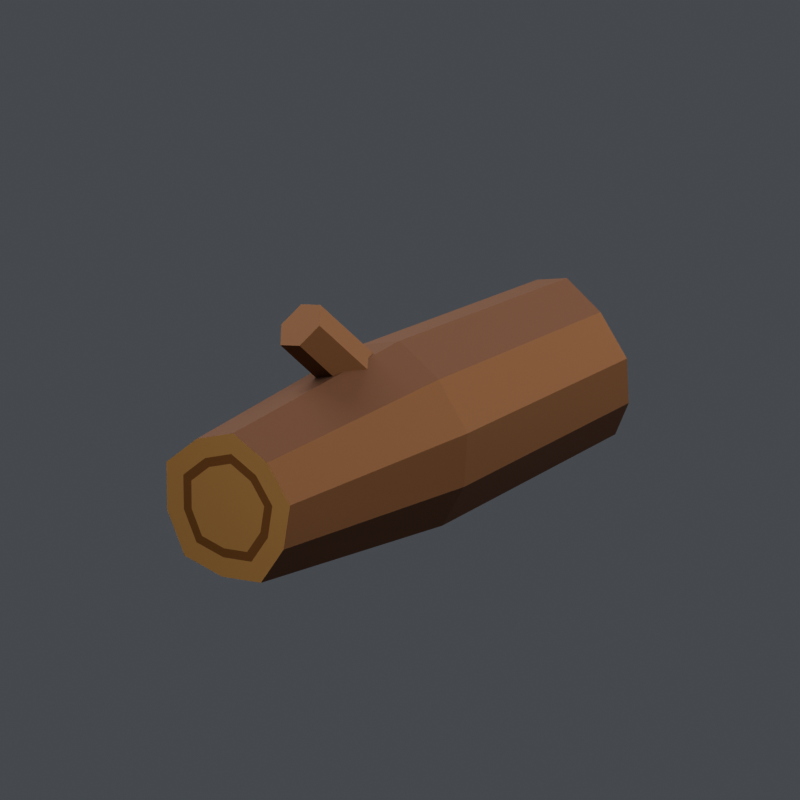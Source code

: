 # Source: wood.blend  (saved by Blender 4.5.91; exported with 4.5.12 LTS)
import bpy
from mathutils import Matrix  # noqa: F401  (used for matrix-valued properties, if any)

bpy.ops.wm.read_factory_settings(use_empty=True)
scene = bpy.context.scene
scene.name = 'Scene'

# ---- collections
col_editableasset = bpy.data.collections.new('EditableAsset'); scene.collection.children.link(col_editableasset)

# ---- materials (node trees are filled in below, after node groups)
mat_matte_63432f = bpy.data.materials.new('matte_63432F')
mat_matte_63432f.diffuse_color = (0.1248, 0.05613, 0.02843, 1.0)
mat_matte_795437 = bpy.data.materials.new('matte_795437')
mat_matte_795437.diffuse_color = (0.1912, 0.08866, 0.0382, 1.0)
mat_matte_c99b62 = bpy.data.materials.new('matte_C99B62')
mat_matte_c99b62.diffuse_color = (0.5841, 0.3278, 0.1221, 1.0)
mat_matte_906238 = bpy.data.materials.new('matte_906238')
mat_matte_906238.diffuse_color = (0.2789, 0.1221, 0.03955, 1.0)

# ---- material node trees
mat_matte_63432f.use_nodes = True; mat_matte_63432f.node_tree.nodes.clear()
_N = mat_matte_63432f.node_tree.nodes; _L = mat_matte_63432f.node_tree.links
n0 = _N.new('ShaderNodeBsdfPrincipled'); n0.name = 'Principled BSDF'; n0.location = (-200, 100)
n0.inputs[0].default_value = (0.1248, 0.05613, 0.02843, 1.0)
n0.inputs[2].default_value = 0.9
n1 = _N.new('ShaderNodeOutputMaterial'); n1.name = 'Material Output'; n1.location = (200, 100)
_L.new(n0.outputs[0], n1.inputs[0])
n1.is_active_output = True
mat_matte_795437.use_nodes = True; mat_matte_795437.node_tree.nodes.clear()
_N = mat_matte_795437.node_tree.nodes; _L = mat_matte_795437.node_tree.links
n0 = _N.new('ShaderNodeBsdfPrincipled'); n0.name = 'Principled BSDF'; n0.location = (-200, 100)
n0.inputs[0].default_value = (0.1912, 0.08866, 0.0382, 1.0)
n0.inputs[2].default_value = 0.9
n1 = _N.new('ShaderNodeOutputMaterial'); n1.name = 'Material Output'; n1.location = (200, 100)
_L.new(n0.outputs[0], n1.inputs[0])
n1.is_active_output = True
mat_matte_c99b62.use_nodes = True; mat_matte_c99b62.node_tree.nodes.clear()
_N = mat_matte_c99b62.node_tree.nodes; _L = mat_matte_c99b62.node_tree.links
n0 = _N.new('ShaderNodeBsdfPrincipled'); n0.name = 'Principled BSDF'; n0.location = (-200, 100)
n0.inputs[0].default_value = (0.5841, 0.3278, 0.1221, 1.0)
n0.inputs[2].default_value = 0.9
n1 = _N.new('ShaderNodeOutputMaterial'); n1.name = 'Material Output'; n1.location = (200, 100)
_L.new(n0.outputs[0], n1.inputs[0])
n1.is_active_output = True
mat_matte_906238.use_nodes = True; mat_matte_906238.node_tree.nodes.clear()
_N = mat_matte_906238.node_tree.nodes; _L = mat_matte_906238.node_tree.links
n0 = _N.new('ShaderNodeBsdfPrincipled'); n0.name = 'Principled BSDF'; n0.location = (-200, 100)
n0.inputs[0].default_value = (0.2789, 0.1221, 0.03955, 1.0)
n0.inputs[2].default_value = 0.9
n1 = _N.new('ShaderNodeOutputMaterial'); n1.name = 'Material Output'; n1.location = (200, 100)
_L.new(n0.outputs[0], n1.inputs[0])
n1.is_active_output = True

# ---- world
world_neutralworld = bpy.data.worlds.new('NeutralWorld'); scene.world = world_neutralworld
world_neutralworld.use_nodes = True; world_neutralworld.node_tree.nodes.clear()
_N = world_neutralworld.node_tree.nodes; _L = world_neutralworld.node_tree.links
n0 = _N.new('ShaderNodeBackground'); n0.name = 'Background'; n0.location = (-200, 100)
n0.inputs[0].default_value = (0.16, 0.17, 0.19, 1.0)
n0.inputs[1].default_value = 0.5
n1 = _N.new('ShaderNodeOutputWorld'); n1.name = 'World Output'; n1.location = (200, 100)
_L.new(n0.outputs[0], n1.inputs[0])
n1.is_active_output = True

# ---- cameras
cam_reviewcamera = bpy.data.cameras.new('ReviewCamera')
cam_reviewcamera.type = 'ORTHO'
cam_reviewcamera.ortho_scale = 1.548

# ---- lights
light_key = bpy.data.lights.new('Key', 'AREA')
light_key.energy = 90.0
light_key.shape = 'DISK'
light_key.size = 3.0
light_fill = bpy.data.lights.new('Fill', 'AREA')
light_fill.energy = 50.0
light_fill.shape = 'DISK'
light_fill.size = 3.0
light_rim = bpy.data.lights.new('Rim', 'AREA')
light_rim.energy = 60.0
light_rim.shape = 'DISK'
light_rim.size = 2.0

# ---- meshes
me_log_63432f = bpy.data.meshes.new('log_63432F')
me_log_63432f.from_pydata([(-0.4596, 0.0, 0.3514), (-0.472, -0.09393, 0.3106), (-0.4987, -0.1568, 0.1304), (-0.505, -0.1019, 0.04107), (-0.4888, 0.1029, 0.03969), (-0.4736, 0.1552, 0.1309), (-0.4567, 0.09493, 0.312), (0.0, 0.0, 0.3763), (0.0, -0.1077, 0.3296), (0.0, -0.1799, 0.1229), (0.0, -0.1169, 0.02044), (0.0, 0.1181, 0.01886), (0.0, 0.178, 0.1235), (0.0, 0.1089, 0.3312), (0.4545, 0.0, 0.3363), (0.4685, -0.08564, 0.2992), (0.4918, -0.143, 0.1349), (0.4939, -0.09293, 0.05344), (0.4717, 0.09384, 0.05219), (0.4576, 0.1415, 0.1354), (0.4477, 0.08655, 0.3005)], [], [(0, 1, 8), (0, 8, 7), (2, 3, 10), (2, 10, 9), (4, 5, 12), (4, 12, 11), (6, 0, 7), (6, 7, 13), (7, 8, 15), (7, 15, 14), (9, 10, 17), (9, 17, 16), (11, 12, 19), (11, 19, 18), (13, 7, 14), (13, 14, 20)])
me_log_63432f.materials.append(mat_matte_63432f)
me_log_63432f.update()
me_log_795437 = bpy.data.meshes.new('log_795437')
me_log_795437.from_pydata([(-0.472, -0.09393, 0.3106), (-0.4869, -0.1681, 0.236), (-0.4987, -0.1568, 0.1304), (-0.505, -0.1019, 0.04107), (-0.499, -1.936e-17, 0.02325), (-0.4888, 0.1029, 0.03969), (-0.4736, 0.1552, 0.1309), (-0.4606, 0.1633, 0.2344), (-0.4567, 0.09493, 0.312), (0.0, -0.1077, 0.3296), (0.0, -0.1929, 0.244), (0.0, -0.1799, 0.1229), (0.0, -0.1169, 0.02044), (0.0, -2.221e-17, 0.0), (0.0, 0.1181, 0.01886), (0.0, 0.178, 0.1235), (0.0, 0.1873, 0.2422), (0.0, 0.1089, 0.3312), (0.4685, -0.08564, 0.2992), (0.4834, -0.1533, 0.2312), (0.4918, -0.143, 0.1349), (0.4939, -0.09293, 0.05344), (0.4844, -1.765e-17, 0.0372), (0.4717, 0.09384, 0.05219), (0.4576, 0.1415, 0.1354), (0.4473, 0.1489, 0.2297), (0.4477, 0.08655, 0.3005)], [], [(0, 1, 10), (0, 10, 9), (1, 2, 11), (1, 11, 10), (3, 4, 13), (3, 13, 12), (4, 5, 14), (4, 14, 13), (6, 7, 16), (6, 16, 15), (7, 8, 17), (7, 17, 16), (9, 10, 19), (9, 19, 18), (10, 11, 20), (10, 20, 19), (12, 13, 22), (12, 22, 21), (13, 14, 23), (13, 23, 22), (15, 16, 25), (15, 25, 24), (16, 17, 26), (16, 26, 25)])
me_log_795437.materials.append(mat_matte_795437)
me_log_795437.update()
me_log_c99b62 = bpy.data.meshes.new('log_C99B62')
me_log_c99b62.from_pydata([(-0.4596, 0.0, 0.3514), (-0.472, -0.09393, 0.3106), (-0.4869, -0.1681, 0.236), (-0.4987, -0.1568, 0.1304), (-0.505, -0.1019, 0.04107), (-0.499, -1.936e-17, 0.02325), (-0.4888, 0.1029, 0.03969), (-0.4736, 0.1552, 0.1309), (-0.4606, 0.1633, 0.2344), (-0.4567, 0.09493, 0.312), (-0.4653, -0.0001251, 0.3036), (-0.4743, -0.06775, 0.2743), (-0.485, -0.1212, 0.2206), (-0.4935, -0.113, 0.1446), (-0.498, -0.07351, 0.08024), (-0.4937, -0.0001251, 0.06741), (-0.4863, 0.07398, 0.07925), (-0.4754, 0.1116, 0.1449), (-0.466, 0.1174, 0.2194), (-0.4633, 0.06822, 0.2753), (-0.468, -0.0001832, 0.2815), (-0.4753, -0.0556, 0.2575), (-0.4841, -0.09939, 0.2134), (-0.491, -0.09271, 0.1511), (-0.4948, -0.06032, 0.09843), (-0.4912, -0.0001832, 0.08792), (-0.4852, 0.06054, 0.09762), (-0.4763, 0.09139, 0.1514), (-0.4686, 0.09616, 0.2125), (-0.4663, 0.05582, 0.2583), (-0.4801, -0.0004469, 0.181), (0.4545, 0.0, 0.3363), (0.4685, -0.08564, 0.2992), (0.4834, -0.1533, 0.2312), (0.4918, -0.143, 0.1349), (0.4939, -0.09293, 0.05344), (0.4844, -1.765e-17, 0.0372), (0.4717, 0.09384, 0.05219), (0.4576, 0.1415, 0.1354), (0.4473, 0.1489, 0.2297), (0.4477, 0.08655, 0.3005), (0.4589, -0.0001141, 0.2929), (0.4689, -0.06178, 0.2661), (0.4797, -0.1105, 0.2171), (0.4857, -0.1031, 0.1478), (0.4873, -0.06702, 0.08916), (0.4804, -0.0001141, 0.07746), (0.4712, 0.06745, 0.08826), (0.4611, 0.1018, 0.1481), (0.4537, 0.1071, 0.2161), (0.454, 0.0622, 0.267), (0.4609, -0.0001671, 0.2727), (0.4691, -0.05069, 0.2508), (0.4779, -0.09062, 0.2106), (0.4829, -0.08453, 0.1538), (0.4842, -0.055, 0.1057), (0.4785, -0.0001671, 0.09616), (0.471, 0.0552, 0.105), (0.4627, 0.08333, 0.1541), (0.4566, 0.08768, 0.2098), (0.4569, 0.0509, 0.2515), (0.4701, -0.0004074, 0.181)], [], [(11, 1, 0), (10, 11, 0), (12, 2, 1), (11, 12, 1), (13, 3, 2), (12, 13, 2), (14, 4, 3), (13, 14, 3), (15, 5, 4), (14, 15, 4), (16, 6, 5), (15, 16, 5), (17, 7, 6), (16, 17, 6), (18, 8, 7), (17, 18, 7), (19, 9, 8), (18, 19, 8), (10, 0, 9), (19, 10, 9), (21, 20, 30), (22, 21, 30), (23, 22, 30), (24, 23, 30), (25, 24, 30), (26, 25, 30), (27, 26, 30), (28, 27, 30), (29, 28, 30), (20, 29, 30), (31, 32, 42), (31, 42, 41), (32, 33, 43), (32, 43, 42), (33, 34, 44), (33, 44, 43), (34, 35, 45), (34, 45, 44), (35, 36, 46), (35, 46, 45), (36, 37, 47), (36, 47, 46), (37, 38, 48), (37, 48, 47), (38, 39, 49), (38, 49, 48), (39, 40, 50), (39, 50, 49), (40, 31, 41), (40, 41, 50), (61, 51, 52), (61, 52, 53), (61, 53, 54), (61, 54, 55), (61, 55, 56), (61, 56, 57), (61, 57, 58), (61, 58, 59), (61, 59, 60), (61, 60, 51)])
me_log_c99b62.materials.append(mat_matte_c99b62)
me_log_c99b62.update()
me_log_906238 = bpy.data.meshes.new('log_906238')
me_log_906238.from_pydata([(-0.4653, -0.0001251, 0.3036), (-0.4743, -0.06775, 0.2743), (-0.485, -0.1212, 0.2206), (-0.4935, -0.113, 0.1446), (-0.498, -0.07351, 0.08024), (-0.4937, -0.0001251, 0.06741), (-0.4863, 0.07398, 0.07925), (-0.4754, 0.1116, 0.1449), (-0.466, 0.1174, 0.2194), (-0.4633, 0.06822, 0.2753), (-0.468, -0.0001832, 0.2815), (-0.4753, -0.0556, 0.2575), (-0.4841, -0.09939, 0.2134), (-0.491, -0.09271, 0.1511), (-0.4948, -0.06032, 0.09843), (-0.4912, -0.0001832, 0.08792), (-0.4852, 0.06054, 0.09762), (-0.4763, 0.09139, 0.1514), (-0.4686, 0.09616, 0.2125), (-0.4663, 0.05582, 0.2583), (0.4589, -0.0001141, 0.2929), (0.4689, -0.06178, 0.2661), (0.4797, -0.1105, 0.2171), (0.4857, -0.1031, 0.1478), (0.4873, -0.06702, 0.08916), (0.4804, -0.0001141, 0.07746), (0.4712, 0.06745, 0.08826), (0.4611, 0.1018, 0.1481), (0.4537, 0.1071, 0.2161), (0.454, 0.0622, 0.267), (0.4609, -0.0001671, 0.2727), (0.4691, -0.05069, 0.2508), (0.4779, -0.09062, 0.2106), (0.4829, -0.08453, 0.1538), (0.4842, -0.055, 0.1057), (0.4785, -0.0001671, 0.09616), (0.471, 0.0552, 0.105), (0.4627, 0.08333, 0.1541), (0.4566, 0.08768, 0.2098), (0.4569, 0.0509, 0.2515)], [], [(11, 1, 0), (10, 11, 0), (12, 2, 1), (11, 12, 1), (13, 3, 2), (12, 13, 2), (14, 4, 3), (13, 14, 3), (15, 5, 4), (14, 15, 4), (16, 6, 5), (15, 16, 5), (17, 7, 6), (16, 17, 6), (18, 8, 7), (17, 18, 7), (19, 9, 8), (18, 19, 8), (10, 0, 9), (19, 10, 9), (20, 21, 31), (20, 31, 30), (21, 22, 32), (21, 32, 31), (22, 23, 33), (22, 33, 32), (23, 24, 34), (23, 34, 33), (24, 25, 35), (24, 35, 34), (25, 26, 36), (25, 36, 35), (26, 27, 37), (26, 37, 36), (27, 28, 38), (27, 38, 37), (28, 29, 39), (28, 39, 38), (29, 20, 30), (29, 30, 39)])
me_log_906238.materials.append(mat_matte_906238)
me_log_906238.update()
me_branch_stub = bpy.data.meshes.new('branch_stub')
me_branch_stub.from_pydata([(0.06, 0.03733, 0.3033), (0.02251, 0.002122, 0.3228), (0.02251, -0.05021, 0.3058), (0.06, -0.06733, 0.2694), (0.09749, -0.03212, 0.2499), (0.09749, 0.02021, 0.2669), (0.2, -0.01767, 0.4733), (0.1625, -0.05288, 0.4928), (0.1625, -0.1052, 0.4758), (0.2, -0.1223, 0.4394), (0.2375, -0.08712, 0.4199), (0.2375, -0.03479, 0.4369)], [], [(1, 2, 8), (1, 8, 7), (6, 1, 7), (6, 0, 1), (5, 1, 0), (5, 2, 1), (5, 3, 2), (5, 4, 3), (5, 6, 11), (5, 0, 6), (5, 11, 10), (5, 10, 4), (9, 6, 7), (9, 7, 8), (9, 10, 11), (9, 11, 6), (9, 3, 4), (9, 4, 10), (9, 8, 2), (9, 2, 3)])
me_branch_stub.materials.append(mat_matte_795437)
me_branch_stub.update()

# ---- objects
ob_reviewcamera = bpy.data.objects.new('ReviewCamera', cam_reviewcamera)
ob_key = bpy.data.objects.new('Key', light_key)
ob_fill = bpy.data.objects.new('Fill', light_fill)
ob_rim = bpy.data.objects.new('Rim', light_rim)
ob_trailwood_wood = bpy.data.objects.new('Trailwood_wood', None)
ob_00_log_63432f = bpy.data.objects.new('00_log_63432F', me_log_63432f)
ob_01_log_795437 = bpy.data.objects.new('01_log_795437', me_log_795437)
ob_02_log_c99b62 = bpy.data.objects.new('02_log_C99B62', me_log_c99b62)
ob_03_log_906238 = bpy.data.objects.new('03_log_906238', me_log_906238)
ob_04_branch_stub = bpy.data.objects.new('04_branch_stub', me_branch_stub)

# ---- transforms, parenting, visibility, modifiers, constraints
ob_reviewcamera.location = (1.894, 1.896, 1.576)
ob_reviewcamera.rotation_euler = (1.111, -7.379e-08, 2.356)
ob_key.location = (1.0, 2.0, 3.0)
ob_key.rotation_euler = (0.6653, -1.046e-07, 2.678)
ob_fill.location = (-2.0, 1.0, 1.5)
ob_fill.rotation_euler = (1.028, -1.602e-07, -2.034)
ob_rim.location = (0.0, -2.0, 2.0)
ob_rim.rotation_euler = (0.8243, -0.0, 0.0)
ob_trailwood_wood.location = (0.0, 0.0, 0.0)
ob_00_log_63432f.parent = ob_trailwood_wood
ob_00_log_63432f.location = (0.0, 0.0, 0.0)
ob_01_log_795437.parent = ob_trailwood_wood
ob_01_log_795437.location = (0.0, 0.0, 0.0)
ob_02_log_c99b62.parent = ob_trailwood_wood
ob_02_log_c99b62.location = (0.0, 0.0, 0.0)
ob_03_log_906238.parent = ob_trailwood_wood
ob_03_log_906238.location = (0.0, 0.0, 0.0)
ob_04_branch_stub.parent = ob_trailwood_wood
ob_04_branch_stub.location = (0.0, 0.0, 0.0)

# ---- collection membership
scene.collection.objects.link(ob_reviewcamera)
scene.collection.objects.link(ob_key)
scene.collection.objects.link(ob_fill)
scene.collection.objects.link(ob_rim)
col_editableasset.objects.link(ob_trailwood_wood)
col_editableasset.objects.link(ob_00_log_63432f)
col_editableasset.objects.link(ob_01_log_795437)
col_editableasset.objects.link(ob_02_log_c99b62)
col_editableasset.objects.link(ob_03_log_906238)
col_editableasset.objects.link(ob_04_branch_stub)

# ---- scene / render settings (as saved in the file)
scene.camera = ob_reviewcamera
scene.frame_start = 1; scene.frame_end = 19; scene.frame_set(1)
scene.render.engine = 'CYCLES'
scene.render.resolution_x = 512
scene.render.resolution_y = 512
scene.render.fps = 30
scene.cycles.samples = 24
scene.view_settings.look = 'AgX - Medium High Contrast'
bpy.context.view_layer.update()

